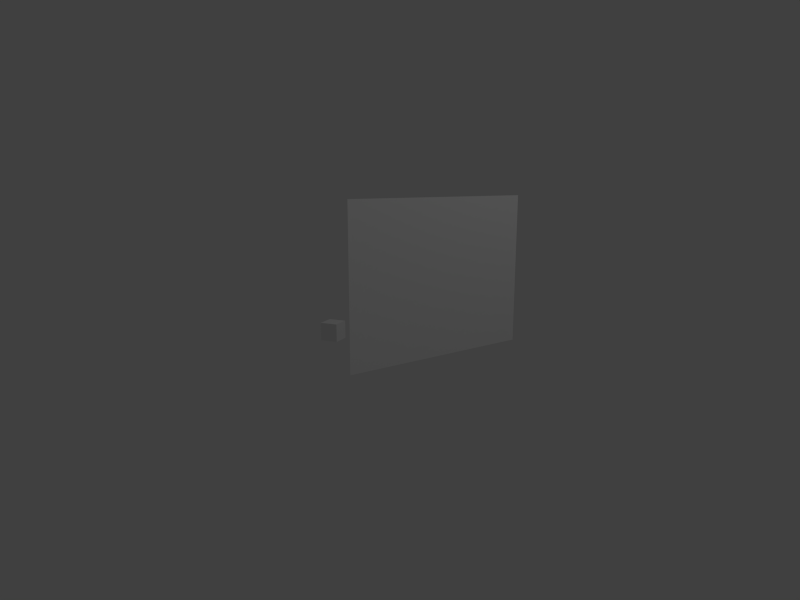 # Source: running-bge-quads-16x12.blend  (saved by Blender 2.74.0; exported with 4.5.12 LTS)
import bpy
from mathutils import Matrix  # noqa: F401  (used for matrix-valued properties, if any)

bpy.ops.wm.read_factory_settings(use_empty=True)
scene = bpy.context.scene
scene.name = 'Scene'

# ---- collections
col_collection_1 = bpy.data.collections.new('Collection 1'); scene.collection.children.link(col_collection_1)
col_collection_2 = bpy.data.collections.new('Collection 2'); scene.collection.children.link(col_collection_2)
col_collection_2.hide_render = True
col_collection_2.hide_viewport = True
col_collection_3 = bpy.data.collections.new('Collection 3'); scene.collection.children.link(col_collection_3)
col_collection_3.hide_render = True
col_collection_3.hide_viewport = True
col_loneliness = bpy.data.collections.new('loneliness')  # instanced only; not linked into the scene

# ---- materials (node trees are filled in below, after node groups)
mat_video = bpy.data.materials.new('Video')
mat_video.alpha_threshold = 0.0
mat_video.use_transparent_shadow = False
mat_video.roughness = 0.5
mat_dummy_depth = bpy.data.materials.new('Dummy.Depth')
mat_dummy_depth.alpha_threshold = 0.0
mat_dummy_depth.use_transparent_shadow = False
mat_dummy_depth.roughness = 0.5
mat_dummy_rgb = bpy.data.materials.new('Dummy.RGB')
mat_dummy_rgb.alpha_threshold = 0.0
mat_dummy_rgb.use_transparent_shadow = False
mat_dummy_rgb.roughness = 0.5
mat_material_001 = bpy.data.materials.new('Material.001')
mat_material_001.alpha_threshold = 0.0
mat_material_001.use_transparent_shadow = False
mat_material_001.roughness = 0.5
mat_material_001.line_color = (0.0, 0.0, 0.0, 1.0)

# ---- material node trees

# ---- world
world_world = bpy.data.worlds.new('World'); scene.world = world_world
world_world.color = (0.05088, 0.05088, 0.05088)
world_world.use_sun_shadow = False
world_world.sun_shadow_jitter_overblur = 0.0
world_world.cycles.sampling_method = 'MANUAL'
world_world.cycles.sample_map_resolution = 256

# ---- cameras
cam_camera_001 = bpy.data.cameras.new('Camera.001')
cam_camera_001.clip_end = 100.0
cam_camera_001.lens = 24.17
cam_camera_001.sensor_width = 32.0
cam_camera_001.sensor_height = 18.0
cam_camera_001.ortho_scale = 7.314
cam_camera_001.lens_unit = 'FOV'
cam_camera_001.dof.focus_distance = 0.0
cam_camera_001.dof.aperture_fstop = 128.0
cam_camera = bpy.data.cameras.new('Camera')
cam_camera.clip_start = 0.5
cam_camera.clip_end = 4.5
cam_camera.lens = 24.17
cam_camera.sensor_width = 32.0
cam_camera.sensor_height = 18.0
cam_camera.ortho_scale = 7.314
cam_camera.lens_unit = 'FOV'
cam_camera.dof.focus_distance = 0.0
cam_camera.dof.aperture_fstop = 128.0

# ---- lights
light_lamp = bpy.data.lights.new('Lamp', 'POINT')
light_lamp.transmission_factor = 0.0
light_lamp.cutoff_distance = 30.0
light_lamp.energy = 100.0
light_lamp.shadow_buffer_clip_start = 1.001
light_lamp.shadow_soft_size = 0.1
light_lamp.shadow_maximum_resolution = 0.006
light_lamp.use_absolute_resolution = True
light_lamp.cycles.use_multiple_importance_sampling = False

# ---- meshes
me_pixel_plane_001 = bpy.data.meshes.new('Pixel Plane.001')
me_pixel_plane_001.from_pydata([(0.0625, 0.0, 0.0), (0.0, 0.0, 0.0), (0.0, 0.0625, 0.0), (0.0625, 0.0625, 0.0), (0.0625, 0.0625, 0.0), (0.0, 0.0625, 0.0), (0.0, 0.125, 0.0), (0.0625, 0.125, 0.0), (0.0625, 0.125, 0.0), (0.0, 0.125, 0.0), (0.0, 0.1875, 0.0), (0.0625, 0.1875, 0.0), (0.0625, 0.1875, 0.0), (0.0, 0.1875, 0.0), (0.0, 0.25, 0.0), (0.0625, 0.25, 0.0), (0.0625, 0.25, 0.0), (0.0, 0.25, 0.0), (0.0, 0.3125, 0.0), (0.0625, 0.3125, 0.0), (0.0625, 0.3125, 0.0), (0.0, 0.3125, 0.0), (0.0, 0.375, 0.0), (0.0625, 0.375, 0.0), (0.0625, 0.375, 0.0), (0.0, 0.375, 0.0), (0.0, 0.4375, 0.0), (0.0625, 0.4375, 0.0), (0.0625, 0.4375, 0.0), (0.0, 0.4375, 0.0), (0.0, 0.5, 0.0), (0.0625, 0.5, 0.0), (0.0625, 0.5, 0.0), (0.0, 0.5, 0.0), (0.0, 0.5625, 0.0), (0.0625, 0.5625, 0.0), (0.0625, 0.5625, 0.0), (0.0, 0.5625, 0.0), (0.0, 0.625, 0.0), (0.0625, 0.625, 0.0), (0.0625, 0.625, 0.0), (0.0, 0.625, 0.0), (0.0, 0.6875, 0.0), (0.0625, 0.6875, 0.0), (0.0625, 0.6875, 0.0), (0.0, 0.6875, 0.0), (0.0, 0.75, 0.0), (0.0625, 0.75, 0.0), (0.125, 0.0, 0.0), (0.0625, 0.0, 0.0), (0.0625, 0.0625, 0.0), (0.125, 0.0625, 0.0), (0.125, 0.0625, 0.0), (0.0625, 0.0625, 0.0), (0.0625, 0.125, 0.0), (0.125, 0.125, 0.0), (0.125, 0.125, 0.0), (0.0625, 0.125, 0.0), (0.0625, 0.1875, 0.0), (0.125, 0.1875, 0.0), (0.125, 0.1875, 0.0), (0.0625, 0.1875, 0.0), (0.0625, 0.25, 0.0), (0.125, 0.25, 0.0), (0.125, 0.25, 0.0), (0.0625, 0.25, 0.0), (0.0625, 0.3125, 0.0), (0.125, 0.3125, 0.0), (0.125, 0.3125, 0.0), (0.0625, 0.3125, 0.0), (0.0625, 0.375, 0.0), (0.125, 0.375, 0.0), (0.125, 0.375, 0.0), (0.0625, 0.375, 0.0), (0.0625, 0.4375, 0.0), (0.125, 0.4375, 0.0), (0.125, 0.4375, 0.0), (0.0625, 0.4375, 0.0), (0.0625, 0.5, 0.0), (0.125, 0.5, 0.0), (0.125, 0.5, 0.0), (0.0625, 0.5, 0.0), (0.0625, 0.5625, 0.0), (0.125, 0.5625, 0.0), (0.125, 0.5625, 0.0), (0.0625, 0.5625, 0.0), (0.0625, 0.625, 0.0), (0.125, 0.625, 0.0), (0.125, 0.625, 0.0), (0.0625, 0.625, 0.0), (0.0625, 0.6875, 0.0), (0.125, 0.6875, 0.0), (0.125, 0.6875, 0.0), (0.0625, 0.6875, 0.0), (0.0625, 0.75, 0.0), (0.125, 0.75, 0.0), (0.1875, 0.0, 0.0), (0.125, 0.0, 0.0), (0.125, 0.0625, 0.0), (0.1875, 0.0625, 0.0), (0.1875, 0.0625, 0.0), (0.125, 0.0625, 0.0), (0.125, 0.125, 0.0), (0.1875, 0.125, 0.0), (0.1875, 0.125, 0.0), (0.125, 0.125, 0.0), (0.125, 0.1875, 0.0), (0.1875, 0.1875, 0.0), (0.1875, 0.1875, 0.0), (0.125, 0.1875, 0.0), (0.125, 0.25, 0.0), (0.1875, 0.25, 0.0), (0.1875, 0.25, 0.0), (0.125, 0.25, 0.0), (0.125, 0.3125, 0.0), (0.1875, 0.3125, 0.0), (0.1875, 0.3125, 0.0), (0.125, 0.3125, 0.0), (0.125, 0.375, 0.0), (0.1875, 0.375, 0.0), (0.1875, 0.375, 0.0), (0.125, 0.375, 0.0), (0.125, 0.4375, 0.0), (0.1875, 0.4375, 0.0), (0.1875, 0.4375, 0.0), (0.125, 0.4375, 0.0), (0.125, 0.5, 0.0), (0.1875, 0.5, 0.0), (0.1875, 0.5, 0.0), (0.125, 0.5, 0.0), (0.125, 0.5625, 0.0), (0.1875, 0.5625, 0.0), (0.1875, 0.5625, 0.0), (0.125, 0.5625, 0.0), (0.125, 0.625, 0.0), (0.1875, 0.625, 0.0), (0.1875, 0.625, 0.0), (0.125, 0.625, 0.0), (0.125, 0.6875, 0.0), (0.1875, 0.6875, 0.0), (0.1875, 0.6875, 0.0), (0.125, 0.6875, 0.0), (0.125, 0.75, 0.0), (0.1875, 0.75, 0.0), (0.25, 0.0, 0.0), (0.1875, 0.0, 0.0), (0.1875, 0.0625, 0.0), (0.25, 0.0625, 0.0), (0.25, 0.0625, 0.0), (0.1875, 0.0625, 0.0), (0.1875, 0.125, 0.0), (0.25, 0.125, 0.0), (0.25, 0.125, 0.0), (0.1875, 0.125, 0.0), (0.1875, 0.1875, 0.0), (0.25, 0.1875, 0.0), (0.25, 0.1875, 0.0), (0.1875, 0.1875, 0.0), (0.1875, 0.25, 0.0), (0.25, 0.25, 0.0), (0.25, 0.25, 0.0), (0.1875, 0.25, 0.0), (0.1875, 0.3125, 0.0), (0.25, 0.3125, 0.0), (0.25, 0.3125, 0.0), (0.1875, 0.3125, 0.0), (0.1875, 0.375, 0.0), (0.25, 0.375, 0.0), (0.25, 0.375, 0.0), (0.1875, 0.375, 0.0), (0.1875, 0.4375, 0.0), (0.25, 0.4375, 0.0), (0.25, 0.4375, 0.0), (0.1875, 0.4375, 0.0), (0.1875, 0.5, 0.0), (0.25, 0.5, 0.0), (0.25, 0.5, 0.0), (0.1875, 0.5, 0.0), (0.1875, 0.5625, 0.0), (0.25, 0.5625, 0.0), (0.25, 0.5625, 0.0), (0.1875, 0.5625, 0.0), (0.1875, 0.625, 0.0), (0.25, 0.625, 0.0), (0.25, 0.625, 0.0), (0.1875, 0.625, 0.0), (0.1875, 0.6875, 0.0), (0.25, 0.6875, 0.0), (0.25, 0.6875, 0.0), (0.1875, 0.6875, 0.0), (0.1875, 0.75, 0.0), (0.25, 0.75, 0.0), (0.3125, 0.0, 0.0), (0.25, 0.0, 0.0), (0.25, 0.0625, 0.0), (0.3125, 0.0625, 0.0), (0.3125, 0.0625, 0.0), (0.25, 0.0625, 0.0), (0.25, 0.125, 0.0), (0.3125, 0.125, 0.0), (0.3125, 0.125, 0.0), (0.25, 0.125, 0.0), (0.25, 0.1875, 0.0), (0.3125, 0.1875, 0.0), (0.3125, 0.1875, 0.0), (0.25, 0.1875, 0.0), (0.25, 0.25, 0.0), (0.3125, 0.25, 0.0), (0.3125, 0.25, 0.0), (0.25, 0.25, 0.0), (0.25, 0.3125, 0.0), (0.3125, 0.3125, 0.0), (0.3125, 0.3125, 0.0), (0.25, 0.3125, 0.0), (0.25, 0.375, 0.0), (0.3125, 0.375, 0.0), (0.3125, 0.375, 0.0), (0.25, 0.375, 0.0), (0.25, 0.4375, 0.0), (0.3125, 0.4375, 0.0), (0.3125, 0.4375, 0.0), (0.25, 0.4375, 0.0), (0.25, 0.5, 0.0), (0.3125, 0.5, 0.0), (0.3125, 0.5, 0.0), (0.25, 0.5, 0.0), (0.25, 0.5625, 0.0), (0.3125, 0.5625, 0.0), (0.3125, 0.5625, 0.0), (0.25, 0.5625, 0.0), (0.25, 0.625, 0.0), (0.3125, 0.625, 0.0), (0.3125, 0.625, 0.0), (0.25, 0.625, 0.0), (0.25, 0.6875, 0.0), (0.3125, 0.6875, 0.0), (0.3125, 0.6875, 0.0), (0.25, 0.6875, 0.0), (0.25, 0.75, 0.0), (0.3125, 0.75, 0.0), (0.375, 0.0, 0.0), (0.3125, 0.0, 0.0), (0.3125, 0.0625, 0.0), (0.375, 0.0625, 0.0), (0.375, 0.0625, 0.0), (0.3125, 0.0625, 0.0), (0.3125, 0.125, 0.0), (0.375, 0.125, 0.0), (0.375, 0.125, 0.0), (0.3125, 0.125, 0.0), (0.3125, 0.1875, 0.0), (0.375, 0.1875, 0.0), (0.375, 0.1875, 0.0), (0.3125, 0.1875, 0.0), (0.3125, 0.25, 0.0), (0.375, 0.25, 0.0), (0.375, 0.25, 0.0), (0.3125, 0.25, 0.0), (0.3125, 0.3125, 0.0), (0.375, 0.3125, 0.0), (0.375, 0.3125, 0.0), (0.3125, 0.3125, 0.0), (0.3125, 0.375, 0.0), (0.375, 0.375, 0.0), (0.375, 0.375, 0.0), (0.3125, 0.375, 0.0), (0.3125, 0.4375, 0.0), (0.375, 0.4375, 0.0), (0.375, 0.4375, 0.0), (0.3125, 0.4375, 0.0), (0.3125, 0.5, 0.0), (0.375, 0.5, 0.0), (0.375, 0.5, 0.0), (0.3125, 0.5, 0.0), (0.3125, 0.5625, 0.0), (0.375, 0.5625, 0.0), (0.375, 0.5625, 0.0), (0.3125, 0.5625, 0.0), (0.3125, 0.625, 0.0), (0.375, 0.625, 0.0), (0.375, 0.625, 0.0), (0.3125, 0.625, 0.0), (0.3125, 0.6875, 0.0), (0.375, 0.6875, 0.0), (0.375, 0.6875, 0.0), (0.3125, 0.6875, 0.0), (0.3125, 0.75, 0.0), (0.375, 0.75, 0.0), (0.4375, 0.0, 0.0), (0.375, 0.0, 0.0), (0.375, 0.0625, 0.0), (0.4375, 0.0625, 0.0), (0.4375, 0.0625, 0.0), (0.375, 0.0625, 0.0), (0.375, 0.125, 0.0), (0.4375, 0.125, 0.0), (0.4375, 0.125, 0.0), (0.375, 0.125, 0.0), (0.375, 0.1875, 0.0), (0.4375, 0.1875, 0.0), (0.4375, 0.1875, 0.0), (0.375, 0.1875, 0.0), (0.375, 0.25, 0.0), (0.4375, 0.25, 0.0), (0.4375, 0.25, 0.0), (0.375, 0.25, 0.0), (0.375, 0.3125, 0.0), (0.4375, 0.3125, 0.0), (0.4375, 0.3125, 0.0), (0.375, 0.3125, 0.0), (0.375, 0.375, 0.0), (0.4375, 0.375, 0.0), (0.4375, 0.375, 0.0), (0.375, 0.375, 0.0), (0.375, 0.4375, 0.0), (0.4375, 0.4375, 0.0), (0.4375, 0.4375, 0.0), (0.375, 0.4375, 0.0), (0.375, 0.5, 0.0), (0.4375, 0.5, 0.0), (0.4375, 0.5, 0.0), (0.375, 0.5, 0.0), (0.375, 0.5625, 0.0), (0.4375, 0.5625, 0.0), (0.4375, 0.5625, 0.0), (0.375, 0.5625, 0.0), (0.375, 0.625, 0.0), (0.4375, 0.625, 0.0), (0.4375, 0.625, 0.0), (0.375, 0.625, 0.0), (0.375, 0.6875, 0.0), (0.4375, 0.6875, 0.0), (0.4375, 0.6875, 0.0), (0.375, 0.6875, 0.0), (0.375, 0.75, 0.0), (0.4375, 0.75, 0.0), (0.5, 0.0, 0.0), (0.4375, 0.0, 0.0), (0.4375, 0.0625, 0.0), (0.5, 0.0625, 0.0), (0.5, 0.0625, 0.0), (0.4375, 0.0625, 0.0), (0.4375, 0.125, 0.0), (0.5, 0.125, 0.0), (0.5, 0.125, 0.0), (0.4375, 0.125, 0.0), (0.4375, 0.1875, 0.0), (0.5, 0.1875, 0.0), (0.5, 0.1875, 0.0), (0.4375, 0.1875, 0.0), (0.4375, 0.25, 0.0), (0.5, 0.25, 0.0), (0.5, 0.25, 0.0), (0.4375, 0.25, 0.0), (0.4375, 0.3125, 0.0), (0.5, 0.3125, 0.0), (0.5, 0.3125, 0.0), (0.4375, 0.3125, 0.0), (0.4375, 0.375, 0.0), (0.5, 0.375, 0.0), (0.5, 0.375, 0.0), (0.4375, 0.375, 0.0), (0.4375, 0.4375, 0.0), (0.5, 0.4375, 0.0), (0.5, 0.4375, 0.0), (0.4375, 0.4375, 0.0), (0.4375, 0.5, 0.0), (0.5, 0.5, 0.0), (0.5, 0.5, 0.0), (0.4375, 0.5, 0.0), (0.4375, 0.5625, 0.0), (0.5, 0.5625, 0.0), (0.5, 0.5625, 0.0), (0.4375, 0.5625, 0.0), (0.4375, 0.625, 0.0), (0.5, 0.625, 0.0), (0.5, 0.625, 0.0), (0.4375, 0.625, 0.0), (0.4375, 0.6875, 0.0), (0.5, 0.6875, 0.0), (0.5, 0.6875, 0.0), (0.4375, 0.6875, 0.0), (0.4375, 0.75, 0.0), (0.5, 0.75, 0.0), (0.5625, 0.0, 0.0), (0.5, 0.0, 0.0), (0.5, 0.0625, 0.0), (0.5625, 0.0625, 0.0), (0.5625, 0.0625, 0.0), (0.5, 0.0625, 0.0), (0.5, 0.125, 0.0), (0.5625, 0.125, 0.0), (0.5625, 0.125, 0.0), (0.5, 0.125, 0.0), (0.5, 0.1875, 0.0), (0.5625, 0.1875, 0.0), (0.5625, 0.1875, 0.0), (0.5, 0.1875, 0.0), (0.5, 0.25, 0.0), (0.5625, 0.25, 0.0), (0.5625, 0.25, 0.0), (0.5, 0.25, 0.0), (0.5, 0.3125, 0.0), (0.5625, 0.3125, 0.0), (0.5625, 0.3125, 0.0), (0.5, 0.3125, 0.0), (0.5, 0.375, 0.0), (0.5625, 0.375, 0.0), (0.5625, 0.375, 0.0), (0.5, 0.375, 0.0), (0.5, 0.4375, 0.0), (0.5625, 0.4375, 0.0), (0.5625, 0.4375, 0.0), (0.5, 0.4375, 0.0), (0.5, 0.5, 0.0), (0.5625, 0.5, 0.0), (0.5625, 0.5, 0.0), (0.5, 0.5, 0.0), (0.5, 0.5625, 0.0), (0.5625, 0.5625, 0.0), (0.5625, 0.5625, 0.0), (0.5, 0.5625, 0.0), (0.5, 0.625, 0.0), (0.5625, 0.625, 0.0), (0.5625, 0.625, 0.0), (0.5, 0.625, 0.0), (0.5, 0.6875, 0.0), (0.5625, 0.6875, 0.0), (0.5625, 0.6875, 0.0), (0.5, 0.6875, 0.0), (0.5, 0.75, 0.0), (0.5625, 0.75, 0.0), (0.625, 0.0, 0.0), (0.5625, 0.0, 0.0), (0.5625, 0.0625, 0.0), (0.625, 0.0625, 0.0), (0.625, 0.0625, 0.0), (0.5625, 0.0625, 0.0), (0.5625, 0.125, 0.0), (0.625, 0.125, 0.0), (0.625, 0.125, 0.0), (0.5625, 0.125, 0.0), (0.5625, 0.1875, 0.0), (0.625, 0.1875, 0.0), (0.625, 0.1875, 0.0), (0.5625, 0.1875, 0.0), (0.5625, 0.25, 0.0), (0.625, 0.25, 0.0), (0.625, 0.25, 0.0), (0.5625, 0.25, 0.0), (0.5625, 0.3125, 0.0), (0.625, 0.3125, 0.0), (0.625, 0.3125, 0.0), (0.5625, 0.3125, 0.0), (0.5625, 0.375, 0.0), (0.625, 0.375, 0.0), (0.625, 0.375, 0.0), (0.5625, 0.375, 0.0), (0.5625, 0.4375, 0.0), (0.625, 0.4375, 0.0), (0.625, 0.4375, 0.0), (0.5625, 0.4375, 0.0), (0.5625, 0.5, 0.0), (0.625, 0.5, 0.0), (0.625, 0.5, 0.0), (0.5625, 0.5, 0.0), (0.5625, 0.5625, 0.0), (0.625, 0.5625, 0.0), (0.625, 0.5625, 0.0), (0.5625, 0.5625, 0.0), (0.5625, 0.625, 0.0), (0.625, 0.625, 0.0), (0.625, 0.625, 0.0), (0.5625, 0.625, 0.0), (0.5625, 0.6875, 0.0), (0.625, 0.6875, 0.0), (0.625, 0.6875, 0.0), (0.5625, 0.6875, 0.0), (0.5625, 0.75, 0.0), (0.625, 0.75, 0.0), (0.6875, 0.0, 0.0), (0.625, 0.0, 0.0), (0.625, 0.0625, 0.0), (0.6875, 0.0625, 0.0), (0.6875, 0.0625, 0.0), (0.625, 0.0625, 0.0), (0.625, 0.125, 0.0), (0.6875, 0.125, 0.0), (0.6875, 0.125, 0.0), (0.625, 0.125, 0.0), (0.625, 0.1875, 0.0), (0.6875, 0.1875, 0.0), (0.6875, 0.1875, 0.0), (0.625, 0.1875, 0.0), (0.625, 0.25, 0.0), (0.6875, 0.25, 0.0), (0.6875, 0.25, 0.0), (0.625, 0.25, 0.0), (0.625, 0.3125, 0.0), (0.6875, 0.3125, 0.0), (0.6875, 0.3125, 0.0), (0.625, 0.3125, 0.0), (0.625, 0.375, 0.0), (0.6875, 0.375, 0.0), (0.6875, 0.375, 0.0), (0.625, 0.375, 0.0), (0.625, 0.4375, 0.0), (0.6875, 0.4375, 0.0), (0.6875, 0.4375, 0.0), (0.625, 0.4375, 0.0), (0.625, 0.5, 0.0), (0.6875, 0.5, 0.0), (0.6875, 0.5, 0.0), (0.625, 0.5, 0.0), (0.625, 0.5625, 0.0), (0.6875, 0.5625, 0.0), (0.6875, 0.5625, 0.0), (0.625, 0.5625, 0.0), (0.625, 0.625, 0.0), (0.6875, 0.625, 0.0), (0.6875, 0.625, 0.0), (0.625, 0.625, 0.0), (0.625, 0.6875, 0.0), (0.6875, 0.6875, 0.0), (0.6875, 0.6875, 0.0), (0.625, 0.6875, 0.0), (0.625, 0.75, 0.0), (0.6875, 0.75, 0.0), (0.75, 0.0, 0.0), (0.6875, 0.0, 0.0), (0.6875, 0.0625, 0.0), (0.75, 0.0625, 0.0), (0.75, 0.0625, 0.0), (0.6875, 0.0625, 0.0), (0.6875, 0.125, 0.0), (0.75, 0.125, 0.0), (0.75, 0.125, 0.0), (0.6875, 0.125, 0.0), (0.6875, 0.1875, 0.0), (0.75, 0.1875, 0.0), (0.75, 0.1875, 0.0), (0.6875, 0.1875, 0.0), (0.6875, 0.25, 0.0), (0.75, 0.25, 0.0), (0.75, 0.25, 0.0), (0.6875, 0.25, 0.0), (0.6875, 0.3125, 0.0), (0.75, 0.3125, 0.0), (0.75, 0.3125, 0.0), (0.6875, 0.3125, 0.0), (0.6875, 0.375, 0.0), (0.75, 0.375, 0.0), (0.75, 0.375, 0.0), (0.6875, 0.375, 0.0), (0.6875, 0.4375, 0.0), (0.75, 0.4375, 0.0), (0.75, 0.4375, 0.0), (0.6875, 0.4375, 0.0), (0.6875, 0.5, 0.0), (0.75, 0.5, 0.0), (0.75, 0.5, 0.0), (0.6875, 0.5, 0.0), (0.6875, 0.5625, 0.0), (0.75, 0.5625, 0.0), (0.75, 0.5625, 0.0), (0.6875, 0.5625, 0.0), (0.6875, 0.625, 0.0), (0.75, 0.625, 0.0), (0.75, 0.625, 0.0), (0.6875, 0.625, 0.0), (0.6875, 0.6875, 0.0), (0.75, 0.6875, 0.0), (0.75, 0.6875, 0.0), (0.6875, 0.6875, 0.0), (0.6875, 0.75, 0.0), (0.75, 0.75, 0.0), (0.8125, 0.0, 0.0), (0.75, 0.0, 0.0), (0.75, 0.0625, 0.0), (0.8125, 0.0625, 0.0), (0.8125, 0.0625, 0.0), (0.75, 0.0625, 0.0), (0.75, 0.125, 0.0), (0.8125, 0.125, 0.0), (0.8125, 0.125, 0.0), (0.75, 0.125, 0.0), (0.75, 0.1875, 0.0), (0.8125, 0.1875, 0.0), (0.8125, 0.1875, 0.0), (0.75, 0.1875, 0.0), (0.75, 0.25, 0.0), (0.8125, 0.25, 0.0), (0.8125, 0.25, 0.0), (0.75, 0.25, 0.0), (0.75, 0.3125, 0.0), (0.8125, 0.3125, 0.0), (0.8125, 0.3125, 0.0), (0.75, 0.3125, 0.0), (0.75, 0.375, 0.0), (0.8125, 0.375, 0.0), (0.8125, 0.375, 0.0), (0.75, 0.375, 0.0), (0.75, 0.4375, 0.0), (0.8125, 0.4375, 0.0), (0.8125, 0.4375, 0.0), (0.75, 0.4375, 0.0), (0.75, 0.5, 0.0), (0.8125, 0.5, 0.0), (0.8125, 0.5, 0.0), (0.75, 0.5, 0.0), (0.75, 0.5625, 0.0), (0.8125, 0.5625, 0.0), (0.8125, 0.5625, 0.0), (0.75, 0.5625, 0.0), (0.75, 0.625, 0.0), (0.8125, 0.625, 0.0), (0.8125, 0.625, 0.0), (0.75, 0.625, 0.0), (0.75, 0.6875, 0.0), (0.8125, 0.6875, 0.0), (0.8125, 0.6875, 0.0), (0.75, 0.6875, 0.0), (0.75, 0.75, 0.0), (0.8125, 0.75, 0.0), (0.875, 0.0, 0.0), (0.8125, 0.0, 0.0), (0.8125, 0.0625, 0.0), (0.875, 0.0625, 0.0), (0.875, 0.0625, 0.0), (0.8125, 0.0625, 0.0), (0.8125, 0.125, 0.0), (0.875, 0.125, 0.0), (0.875, 0.125, 0.0), (0.8125, 0.125, 0.0), (0.8125, 0.1875, 0.0), (0.875, 0.1875, 0.0), (0.875, 0.1875, 0.0), (0.8125, 0.1875, 0.0), (0.8125, 0.25, 0.0), (0.875, 0.25, 0.0), (0.875, 0.25, 0.0), (0.8125, 0.25, 0.0), (0.8125, 0.3125, 0.0), (0.875, 0.3125, 0.0), (0.875, 0.3125, 0.0), (0.8125, 0.3125, 0.0), (0.8125, 0.375, 0.0), (0.875, 0.375, 0.0), (0.875, 0.375, 0.0), (0.8125, 0.375, 0.0), (0.8125, 0.4375, 0.0), (0.875, 0.4375, 0.0), (0.875, 0.4375, 0.0), (0.8125, 0.4375, 0.0), (0.8125, 0.5, 0.0), (0.875, 0.5, 0.0), (0.875, 0.5, 0.0), (0.8125, 0.5, 0.0), (0.8125, 0.5625, 0.0), (0.875, 0.5625, 0.0), (0.875, 0.5625, 0.0), (0.8125, 0.5625, 0.0), (0.8125, 0.625, 0.0), (0.875, 0.625, 0.0), (0.875, 0.625, 0.0), (0.8125, 0.625, 0.0), (0.8125, 0.6875, 0.0), (0.875, 0.6875, 0.0), (0.875, 0.6875, 0.0), (0.8125, 0.6875, 0.0), (0.8125, 0.75, 0.0), (0.875, 0.75, 0.0), (0.9375, 0.0, 0.0), (0.875, 0.0, 0.0), (0.875, 0.0625, 0.0), (0.9375, 0.0625, 0.0), (0.9375, 0.0625, 0.0), (0.875, 0.0625, 0.0), (0.875, 0.125, 0.0), (0.9375, 0.125, 0.0), (0.9375, 0.125, 0.0), (0.875, 0.125, 0.0), (0.875, 0.1875, 0.0), (0.9375, 0.1875, 0.0), (0.9375, 0.1875, 0.0), (0.875, 0.1875, 0.0), (0.875, 0.25, 0.0), (0.9375, 0.25, 0.0), (0.9375, 0.25, 0.0), (0.875, 0.25, 0.0), (0.875, 0.3125, 0.0), (0.9375, 0.3125, 0.0), (0.9375, 0.3125, 0.0), (0.875, 0.3125, 0.0), (0.875, 0.375, 0.0), (0.9375, 0.375, 0.0), (0.9375, 0.375, 0.0), (0.875, 0.375, 0.0), (0.875, 0.4375, 0.0), (0.9375, 0.4375, 0.0), (0.9375, 0.4375, 0.0), (0.875, 0.4375, 0.0), (0.875, 0.5, 0.0), (0.9375, 0.5, 0.0), (0.9375, 0.5, 0.0), (0.875, 0.5, 0.0), (0.875, 0.5625, 0.0), (0.9375, 0.5625, 0.0), (0.9375, 0.5625, 0.0), (0.875, 0.5625, 0.0), (0.875, 0.625, 0.0), (0.9375, 0.625, 0.0), (0.9375, 0.625, 0.0), (0.875, 0.625, 0.0), (0.875, 0.6875, 0.0), (0.9375, 0.6875, 0.0), (0.9375, 0.6875, 0.0), (0.875, 0.6875, 0.0), (0.875, 0.75, 0.0), (0.9375, 0.75, 0.0), (1.0, 0.0, 0.0), (0.9375, 0.0, 0.0), (0.9375, 0.0625, 0.0), (1.0, 0.0625, 0.0), (1.0, 0.0625, 0.0), (0.9375, 0.0625, 0.0), (0.9375, 0.125, 0.0), (1.0, 0.125, 0.0), (1.0, 0.125, 0.0), (0.9375, 0.125, 0.0), (0.9375, 0.1875, 0.0), (1.0, 0.1875, 0.0), (1.0, 0.1875, 0.0), (0.9375, 0.1875, 0.0), (0.9375, 0.25, 0.0), (1.0, 0.25, 0.0), (1.0, 0.25, 0.0), (0.9375, 0.25, 0.0), (0.9375, 0.3125, 0.0), (1.0, 0.3125, 0.0), (1.0, 0.3125, 0.0), (0.9375, 0.3125, 0.0), (0.9375, 0.375, 0.0), (1.0, 0.375, 0.0), (1.0, 0.375, 0.0), (0.9375, 0.375, 0.0), (0.9375, 0.4375, 0.0), (1.0, 0.4375, 0.0), (1.0, 0.4375, 0.0), (0.9375, 0.4375, 0.0), (0.9375, 0.5, 0.0), (1.0, 0.5, 0.0), (1.0, 0.5, 0.0), (0.9375, 0.5, 0.0), (0.9375, 0.5625, 0.0), (1.0, 0.5625, 0.0), (1.0, 0.5625, 0.0), (0.9375, 0.5625, 0.0), (0.9375, 0.625, 0.0), (1.0, 0.625, 0.0), (1.0, 0.625, 0.0), (0.9375, 0.625, 0.0), (0.9375, 0.6875, 0.0), (1.0, 0.6875, 0.0), (1.0, 0.6875, 0.0), (0.9375, 0.6875, 0.0), (0.9375, 0.75, 0.0), (1.0, 0.75, 0.0)], [], [(0, 3, 2, 1), (4, 7, 6, 5), (8, 11, 10, 9), (12, 15, 14, 13), (16, 19, 18, 17), (20, 23, 22, 21), (24, 27, 26, 25), (28, 31, 30, 29), (32, 35, 34, 33), (36, 39, 38, 37), (40, 43, 42, 41), (44, 47, 46, 45), (48, 51, 50, 49), (52, 55, 54, 53), (56, 59, 58, 57), (60, 63, 62, 61), (64, 67, 66, 65), (68, 71, 70, 69), (72, 75, 74, 73), (76, 79, 78, 77), (80, 83, 82, 81), (84, 87, 86, 85), (88, 91, 90, 89), (92, 95, 94, 93), (96, 99, 98, 97), (100, 103, 102, 101), (104, 107, 106, 105), (108, 111, 110, 109), (112, 115, 114, 113), (116, 119, 118, 117), (120, 123, 122, 121), (124, 127, 126, 125), (128, 131, 130, 129), (132, 135, 134, 133), (136, 139, 138, 137), (140, 143, 142, 141), (144, 147, 146, 145), (148, 151, 150, 149), (152, 155, 154, 153), (156, 159, 158, 157), (160, 163, 162, 161), (164, 167, 166, 165), (168, 171, 170, 169), (172, 175, 174, 173), (176, 179, 178, 177), (180, 183, 182, 181), (184, 187, 186, 185), (188, 191, 190, 189), (192, 195, 194, 193), (196, 199, 198, 197), (200, 203, 202, 201), (204, 207, 206, 205), (208, 211, 210, 209), (212, 215, 214, 213), (216, 219, 218, 217), (220, 223, 222, 221), (224, 227, 226, 225), (228, 231, 230, 229), (232, 235, 234, 233), (236, 239, 238, 237), (240, 243, 242, 241), (244, 247, 246, 245), (248, 251, 250, 249), (252, 255, 254, 253), (256, 259, 258, 257), (260, 263, 262, 261), (264, 267, 266, 265), (268, 271, 270, 269), (272, 275, 274, 273), (276, 279, 278, 277), (280, 283, 282, 281), (284, 287, 286, 285), (288, 291, 290, 289), (292, 295, 294, 293), (296, 299, 298, 297), (300, 303, 302, 301), (304, 307, 306, 305), (308, 311, 310, 309), (312, 315, 314, 313), (316, 319, 318, 317), (320, 323, 322, 321), (324, 327, 326, 325), (328, 331, 330, 329), (332, 335, 334, 333), (336, 339, 338, 337), (340, 343, 342, 341), (344, 347, 346, 345), (348, 351, 350, 349), (352, 355, 354, 353), (356, 359, 358, 357), (360, 363, 362, 361), (364, 367, 366, 365), (368, 371, 370, 369), (372, 375, 374, 373), (376, 379, 378, 377), (380, 383, 382, 381), (384, 387, 386, 385), (388, 391, 390, 389), (392, 395, 394, 393), (396, 399, 398, 397), (400, 403, 402, 401), (404, 407, 406, 405), (408, 411, 410, 409), (412, 415, 414, 413), (416, 419, 418, 417), (420, 423, 422, 421), (424, 427, 426, 425), (428, 431, 430, 429), (432, 435, 434, 433), (436, 439, 438, 437), (440, 443, 442, 441), (444, 447, 446, 445), (448, 451, 450, 449), (452, 455, 454, 453), (456, 459, 458, 457), (460, 463, 462, 461), (464, 467, 466, 465), (468, 471, 470, 469), (472, 475, 474, 473), (476, 479, 478, 477), (480, 483, 482, 481), (484, 487, 486, 485), (488, 491, 490, 489), (492, 495, 494, 493), (496, 499, 498, 497), (500, 503, 502, 501), (504, 507, 506, 505), (508, 511, 510, 509), (512, 515, 514, 513), (516, 519, 518, 517), (520, 523, 522, 521), (524, 527, 526, 525), (528, 531, 530, 529), (532, 535, 534, 533), (536, 539, 538, 537), (540, 543, 542, 541), (544, 547, 546, 545), (548, 551, 550, 549), (552, 555, 554, 553), (556, 559, 558, 557), (560, 563, 562, 561), (564, 567, 566, 565), (568, 571, 570, 569), (572, 575, 574, 573), (576, 579, 578, 577), (580, 583, 582, 581), (584, 587, 586, 585), (588, 591, 590, 589), (592, 595, 594, 593), (596, 599, 598, 597), (600, 603, 602, 601), (604, 607, 606, 605), (608, 611, 610, 609), (612, 615, 614, 613), (616, 619, 618, 617), (620, 623, 622, 621), (624, 627, 626, 625), (628, 631, 630, 629), (632, 635, 634, 633), (636, 639, 638, 637), (640, 643, 642, 641), (644, 647, 646, 645), (648, 651, 650, 649), (652, 655, 654, 653), (656, 659, 658, 657), (660, 663, 662, 661), (664, 667, 666, 665), (668, 671, 670, 669), (672, 675, 674, 673), (676, 679, 678, 677), (680, 683, 682, 681), (684, 687, 686, 685), (688, 691, 690, 689), (692, 695, 694, 693), (696, 699, 698, 697), (700, 703, 702, 701), (704, 707, 706, 705), (708, 711, 710, 709), (712, 715, 714, 713), (716, 719, 718, 717), (720, 723, 722, 721), (724, 727, 726, 725), (728, 731, 730, 729), (732, 735, 734, 733), (736, 739, 738, 737), (740, 743, 742, 741), (744, 747, 746, 745), (748, 751, 750, 749), (752, 755, 754, 753), (756, 759, 758, 757), (760, 763, 762, 761), (764, 767, 766, 765)])
_uv = me_pixel_plane_001.uv_layers.new(name='UVMap')
_uv.uv.foreach_set('vector', [0.03125, 0.04167, 0.03125, 0.04167, 0.03125, 0.04167, 0.03125, 0.04167, 0.03125, 0.125, 0.03125, 0.125, 0.03125, 0.125, 0.03125, 0.125, 0.03125, 0.2083, 0.03125, 0.2083, 0.03125, 0.2083, 0.03125, 0.2083, 0.03125, 0.2917, 0.03125, 0.2917, 0.03125, 0.2917, 0.03125, 0.2917, 0.03125, 0.375, 0.03125, 0.375, 0.03125, 0.375, 0.03125, 0.375, 0.03125, 0.4583, 0.03125, 0.4583, 0.03125, 0.4583, 0.03125, 0.4583, 0.03125, 0.5417, 0.03125, 0.5417, 0.03125, 0.5417, 0.03125, 0.5417, 0.03125, 0.625, 0.03125, 0.625, 0.03125, 0.625, 0.03125, 0.625, 0.03125, 0.7083, 0.03125, 0.7083, 0.03125, 0.7083, 0.03125, 0.7083, 0.03125, 0.7917, 0.03125, 0.7917, 0.03125, 0.7917, 0.03125, 0.7917, 0.03125, 0.875, 0.03125, 0.875, 0.03125, 0.875, 0.03125, 0.875, 0.03125, 0.9583, 0.03125, 0.9583, 0.03125, 0.9583, 0.03125, 0.9583, 0.09375, 0.04167, 0.09375, 0.04167, 0.09375, 0.04167, 0.09375, 0.04167, 0.09375, 0.125, 0.09375, 0.125, 0.09375, 0.125, 0.09375, 0.125, 0.09375, 0.2083, 0.09375, 0.2083, 0.09375, 0.2083, 0.09375, 0.2083, 0.09375, 0.2917, 0.09375, 0.2917, 0.09375, 0.2917, 0.09375, 0.2917, 0.09375, 0.375, 0.09375, 0.375, 0.09375, 0.375, 0.09375, 0.375, 0.09375, 0.4583, 0.09375, 0.4583, 0.09375, 0.4583, 0.09375, 0.4583, 0.09375, 0.5417, 0.09375, 0.5417, 0.09375, 0.5417, 0.09375, 0.5417, 0.09375, 0.625, 0.09375, 0.625, 0.09375, 0.625, 0.09375, 0.625, 0.09375, 0.7083, 0.09375, 0.7083, 0.09375, 0.7083, 0.09375, 0.7083, 0.09375, 0.7917, 0.09375, 0.7917, 0.09375, 0.7917, 0.09375, 0.7917, 0.09375, 0.875, 0.09375, 0.875, 0.09375, 0.875, 0.09375, 0.875, 0.09375, 0.9583, 0.09375, 0.9583, 0.09375, 0.9583, 0.09375, 0.9583, 0.1562, 0.04167, 0.1562, 0.04167, 0.1562, 0.04167, 0.1562, 0.04167, 0.1562, 0.125, 0.1562, 0.125, 0.1562, 0.125, 0.1562, 0.125, 0.1562, 0.2083, 0.1562, 0.2083, 0.1562, 0.2083, 0.1562, 0.2083, 0.1562, 0.2917, 0.1562, 0.2917, 0.1562, 0.2917, 0.1562, 0.2917, 0.1562, 0.375, 0.1562, 0.375, 0.1562, 0.375, 0.1562, 0.375, 0.1562, 0.4583, 0.1562, 0.4583, 0.1562, 0.4583, 0.1562, 0.4583, 0.1562, 0.5417, 0.1562, 0.5417, 0.1562, 0.5417, 0.1562, 0.5417, 0.1562, 0.625, 0.1562, 0.625, 0.1562, 0.625, 0.1562, 0.625, 0.1562, 0.7083, 0.1562, 0.7083, 0.1562, 0.7083, 0.1562, 0.7083, 0.1562, 0.7917, 0.1562, 0.7917, 0.1562, 0.7917, 0.1562, 0.7917, 0.1562, 0.875, 0.1562, 0.875, 0.1562, 0.875, 0.1562, 0.875, 0.1562, 0.9583, 0.1562, 0.9583, 0.1562, 0.9583, 0.1562, 0.9583, 0.2188, 0.04167, 0.2188, 0.04167, 0.2188, 0.04167, 0.2188, 0.04167, 0.2188, 0.125, 0.2188, 0.125, 0.2188, 0.125, 0.2188, 0.125, 0.2188, 0.2083, 0.2188, 0.2083, 0.2188, 0.2083, 0.2188, 0.2083, 0.2188, 0.2917, 0.2188, 0.2917, 0.2188, 0.2917, 0.2188, 0.2917, 0.2188, 0.375, 0.2188, 0.375, 0.2188, 0.375, 0.2188, 0.375, 0.2188, 0.4583, 0.2188, 0.4583, 0.2188, 0.4583, 0.2188, 0.4583, 0.2188, 0.5417, 0.2188, 0.5417, 0.2188, 0.5417, 0.2188, 0.5417, 0.2188, 0.625, 0.2188, 0.625, 0.2188, 0.625, 0.2188, 0.625, 0.2188, 0.7083, 0.2188, 0.7083, 0.2188, 0.7083, 0.2188, 0.7083, 0.2188, 0.7917, 0.2188, 0.7917, 0.2188, 0.7917, 0.2188, 0.7917, 0.2188, 0.875, 0.2188, 0.875, 0.2188, 0.875, 0.2188, 0.875, 0.2188, 0.9583, 0.2188, 0.9583, 0.2188, 0.9583, 0.2188, 0.9583, 0.2812, 0.04167, 0.2812, 0.04167, 0.2812, 0.04167, 0.2812, 0.04167, 0.2812, 0.125, 0.2812, 0.125, 0.2812, 0.125, 0.2812, 0.125, 0.2812, 0.2083, 0.2812, 0.2083, 0.2812, 0.2083, 0.2812, 0.2083, 0.2812, 0.2917, 0.2812, 0.2917, 0.2812, 0.2917, 0.2812, 0.2917, 0.2812, 0.375, 0.2812, 0.375, 0.2812, 0.375, 0.2812, 0.375, 0.2812, 0.4583, 0.2812, 0.4583, 0.2812, 0.4583, 0.2812, 0.4583, 0.2812, 0.5417, 0.2812, 0.5417, 0.2812, 0.5417, 0.2812, 0.5417, 0.2812, 0.625, 0.2812, 0.625, 0.2812, 0.625, 0.2812, 0.625, 0.2812, 0.7083, 0.2812, 0.7083, 0.2812, 0.7083, 0.2812, 0.7083, 0.2812, 0.7917, 0.2812, 0.7917, 0.2812, 0.7917, 0.2812, 0.7917, 0.2812, 0.875, 0.2812, 0.875, 0.2812, 0.875, 0.2812, 0.875, 0.2812, 0.9583, 0.2812, 0.9583, 0.2812, 0.9583, 0.2812, 0.9583, 0.3438, 0.04167, 0.3438, 0.04167, 0.3438, 0.04167, 0.3438, 0.04167, 0.3438, 0.125, 0.3438, 0.125, 0.3438, 0.125, 0.3438, 0.125, 0.3438, 0.2083, 0.3438, 0.2083, 0.3438, 0.2083, 0.3438, 0.2083, 0.3438, 0.2917, 0.3438, 0.2917, 0.3438, 0.2917, 0.3438, 0.2917, 0.3438, 0.375, 0.3438, 0.375, 0.3438, 0.375, 0.3438, 0.375, 0.3438, 0.4583, 0.3438, 0.4583, 0.3438, 0.4583, 0.3438, 0.4583, 0.3438, 0.5417, 0.3438, 0.5417, 0.3438, 0.5417, 0.3438, 0.5417, 0.3438, 0.625, 0.3438, 0.625, 0.3438, 0.625, 0.3438, 0.625, 0.3438, 0.7083, 0.3438, 0.7083, 0.3438, 0.7083, 0.3438, 0.7083, 0.3438, 0.7917, 0.3438, 0.7917, 0.3438, 0.7917, 0.3438, 0.7917, 0.3438, 0.875, 0.3438, 0.875, 0.3438, 0.875, 0.3438, 0.875, 0.3438, 0.9583, 0.3438, 0.9583, 0.3438, 0.9583, 0.3438, 0.9583, 0.4062, 0.04167, 0.4062, 0.04167, 0.4062, 0.04167, 0.4062, 0.04167, 0.4062, 0.125, 0.4062, 0.125, 0.4062, 0.125, 0.4062, 0.125, 0.4062, 0.2083, 0.4062, 0.2083, 0.4062, 0.2083, 0.4062, 0.2083, 0.4062, 0.2917, 0.4062, 0.2917, 0.4062, 0.2917, 0.4062, 0.2917, 0.4062, 0.375, 0.4062, 0.375, 0.4062, 0.375, 0.4062, 0.375, 0.4062, 0.4583, 0.4062, 0.4583, 0.4062, 0.4583, 0.4062, 0.4583, 0.4062, 0.5417, 0.4062, 0.5417, 0.4062, 0.5417, 0.4062, 0.5417, 0.4062, 0.625, 0.4062, 0.625, 0.4062, 0.625, 0.4062, 0.625, 0.4062, 0.7083, 0.4062, 0.7083, 0.4062, 0.7083, 0.4062, 0.7083, 0.4062, 0.7917, 0.4062, 0.7917, 0.4062, 0.7917, 0.4062, 0.7917, 0.4062, 0.875, 0.4062, 0.875, 0.4062, 0.875, 0.4062, 0.875, 0.4062, 0.9583, 0.4062, 0.9583, 0.4062, 0.9583, 0.4062, 0.9583, 0.4688, 0.04167, 0.4688, 0.04167, 0.4688, 0.04167, 0.4688, 0.04167, 0.4688, 0.125, 0.4688, 0.125, 0.4688, 0.125, 0.4688, 0.125, 0.4688, 0.2083, 0.4688, 0.2083, 0.4688, 0.2083, 0.4688, 0.2083, 0.4688, 0.2917, 0.4688, 0.2917, 0.4688, 0.2917, 0.4688, 0.2917, 0.4688, 0.375, 0.4688, 0.375, 0.4688, 0.375, 0.4688, 0.375, 0.4688, 0.4583, 0.4688, 0.4583, 0.4688, 0.4583, 0.4688, 0.4583, 0.4688, 0.5417, 0.4688, 0.5417, 0.4688, 0.5417, 0.4688, 0.5417, 0.4688, 0.625, 0.4688, 0.625, 0.4688, 0.625, 0.4688, 0.625, 0.4688, 0.7083, 0.4688, 0.7083, 0.4688, 0.7083, 0.4688, 0.7083, 0.4688, 0.7917, 0.4688, 0.7917, 0.4688, 0.7917, 0.4688, 0.7917, 0.4688, 0.875, 0.4688, 0.875, 0.4688, 0.875, 0.4688, 0.875, 0.4688, 0.9583, 0.4688, 0.9583, 0.4688, 0.9583, 0.4688, 0.9583, 0.5312, 0.04167, 0.5312, 0.04167, 0.5312, 0.04167, 0.5312, 0.04167, 0.5312, 0.125, 0.5312, 0.125, 0.5312, 0.125, 0.5312, 0.125, 0.5312, 0.2083, 0.5312, 0.2083, 0.5312, 0.2083, 0.5312, 0.2083, 0.5312, 0.2917, 0.5312, 0.2917, 0.5312, 0.2917, 0.5312, 0.2917, 0.5312, 0.375, 0.5312, 0.375, 0.5312, 0.375, 0.5312, 0.375, 0.5312, 0.4583, 0.5312, 0.4583, 0.5312, 0.4583, 0.5312, 0.4583, 0.5312, 0.5417, 0.5312, 0.5417, 0.5312, 0.5417, 0.5312, 0.5417, 0.5312, 0.625, 0.5312, 0.625, 0.5312, 0.625, 0.5312, 0.625, 0.5312, 0.7083, 0.5312, 0.7083, 0.5312, 0.7083, 0.5312, 0.7083, 0.5312, 0.7917, 0.5312, 0.7917, 0.5312, 0.7917, 0.5312, 0.7917, 0.5312, 0.875, 0.5312, 0.875, 0.5312, 0.875, 0.5312, 0.875, 0.5312, 0.9583, 0.5312, 0.9583, 0.5312, 0.9583, 0.5312, 0.9583, 0.5938, 0.04167, 0.5938, 0.04167, 0.5938, 0.04167, 0.5938, 0.04167, 0.5938, 0.125, 0.5938, 0.125, 0.5938, 0.125, 0.5938, 0.125, 0.5938, 0.2083, 0.5938, 0.2083, 0.5938, 0.2083, 0.5938, 0.2083, 0.5938, 0.2917, 0.5938, 0.2917, 0.5938, 0.2917, 0.5938, 0.2917, 0.5938, 0.375, 0.5938, 0.375, 0.5938, 0.375, 0.5938, 0.375, 0.5938, 0.4583, 0.5938, 0.4583, 0.5938, 0.4583, 0.5938, 0.4583, 0.5938, 0.5417, 0.5938, 0.5417, 0.5938, 0.5417, 0.5938, 0.5417, 0.5938, 0.625, 0.5938, 0.625, 0.5938, 0.625, 0.5938, 0.625, 0.5938, 0.7083, 0.5938, 0.7083, 0.5938, 0.7083, 0.5938, 0.7083, 0.5938, 0.7917, 0.5938, 0.7917, 0.5938, 0.7917, 0.5938, 0.7917, 0.5938, 0.875, 0.5938, 0.875, 0.5938, 0.875, 0.5938, 0.875, 0.5938, 0.9583, 0.5938, 0.9583, 0.5938, 0.9583, 0.5938, 0.9583, 0.6562, 0.04167, 0.6562, 0.04167, 0.6562, 0.04167, 0.6562, 0.04167, 0.6562, 0.125, 0.6562, 0.125, 0.6562, 0.125, 0.6562, 0.125, 0.6562, 0.2083, 0.6562, 0.2083, 0.6562, 0.2083, 0.6562, 0.2083, 0.6562, 0.2917, 0.6562, 0.2917, 0.6562, 0.2917, 0.6562, 0.2917, 0.6562, 0.375, 0.6562, 0.375, 0.6562, 0.375, 0.6562, 0.375, 0.6562, 0.4583, 0.6562, 0.4583, 0.6562, 0.4583, 0.6562, 0.4583, 0.6562, 0.5417, 0.6562, 0.5417, 0.6562, 0.5417, 0.6562, 0.5417, 0.6562, 0.625, 0.6562, 0.625, 0.6562, 0.625, 0.6562, 0.625, 0.6562, 0.7083, 0.6562, 0.7083, 0.6562, 0.7083, 0.6562, 0.7083, 0.6562, 0.7917, 0.6562, 0.7917, 0.6562, 0.7917, 0.6562, 0.7917, 0.6562, 0.875, 0.6562, 0.875, 0.6562, 0.875, 0.6562, 0.875, 0.6562, 0.9583, 0.6562, 0.9583, 0.6562, 0.9583, 0.6562, 0.9583, 0.7188, 0.04167, 0.7188, 0.04167, 0.7188, 0.04167, 0.7188, 0.04167, 0.7188, 0.125, 0.7188, 0.125, 0.7188, 0.125, 0.7188, 0.125, 0.7188, 0.2083, 0.7188, 0.2083, 0.7188, 0.2083, 0.7188, 0.2083, 0.7188, 0.2917, 0.7188, 0.2917, 0.7188, 0.2917, 0.7188, 0.2917, 0.7188, 0.375, 0.7188, 0.375, 0.7188, 0.375, 0.7188, 0.375, 0.7188, 0.4583, 0.7188, 0.4583, 0.7188, 0.4583, 0.7188, 0.4583, 0.7188, 0.5417, 0.7188, 0.5417, 0.7188, 0.5417, 0.7188, 0.5417, 0.7188, 0.625, 0.7188, 0.625, 0.7188, 0.625, 0.7188, 0.625, 0.7188, 0.7083, 0.7188, 0.7083, 0.7188, 0.7083, 0.7188, 0.7083, 0.7188, 0.7917, 0.7188, 0.7917, 0.7188, 0.7917, 0.7188, 0.7917, 0.7188, 0.875, 0.7188, 0.875, 0.7188, 0.875, 0.7188, 0.875, 0.7188, 0.9583, 0.7188, 0.9583, 0.7188, 0.9583, 0.7188, 0.9583, 0.7812, 0.04167, 0.7812, 0.04167, 0.7812, 0.04167, 0.7812, 0.04167, 0.7812, 0.125, 0.7812, 0.125, 0.7812, 0.125, 0.7812, 0.125, 0.7812, 0.2083, 0.7812, 0.2083, 0.7812, 0.2083, 0.7812, 0.2083, 0.7812, 0.2917, 0.7812, 0.2917, 0.7812, 0.2917, 0.7812, 0.2917, 0.7812, 0.375, 0.7812, 0.375, 0.7812, 0.375, 0.7812, 0.375, 0.7812, 0.4583, 0.7812, 0.4583, 0.7812, 0.4583, 0.7812, 0.4583, 0.7812, 0.5417, 0.7812, 0.5417, 0.7812, 0.5417, 0.7812, 0.5417, 0.7812, 0.625, 0.7812, 0.625, 0.7812, 0.625, 0.7812, 0.625, 0.7812, 0.7083, 0.7812, 0.7083, 0.7812, 0.7083, 0.7812, 0.7083, 0.7812, 0.7917, 0.7812, 0.7917, 0.7812, 0.7917, 0.7812, 0.7917, 0.7812, 0.875, 0.7812, 0.875, 0.7812, 0.875, 0.7812, 0.875, 0.7812, 0.9583, 0.7812, 0.9583, 0.7812, 0.9583, 0.7812, 0.9583, 0.8438, 0.04167, 0.8438, 0.04167, 0.8438, 0.04167, 0.8438, 0.04167, 0.8438, 0.125, 0.8438, 0.125, 0.8438, 0.125, 0.8438, 0.125, 0.8438, 0.2083, 0.8438, 0.2083, 0.8438, 0.2083, 0.8438, 0.2083, 0.8438, 0.2917, 0.8438, 0.2917, 0.8438, 0.2917, 0.8438, 0.2917, 0.8438, 0.375, 0.8438, 0.375, 0.8438, 0.375, 0.8438, 0.375, 0.8438, 0.4583, 0.8438, 0.4583, 0.8438, 0.4583, 0.8438, 0.4583, 0.8438, 0.5417, 0.8438, 0.5417, 0.8438, 0.5417, 0.8438, 0.5417, 0.8438, 0.625, 0.8438, 0.625, 0.8438, 0.625, 0.8438, 0.625, 0.8438, 0.7083, 0.8438, 0.7083, 0.8438, 0.7083, 0.8438, 0.7083, 0.8438, 0.7917, 0.8438, 0.7917, 0.8438, 0.7917, 0.8438, 0.7917, 0.8438, 0.875, 0.8438, 0.875, 0.8438, 0.875, 0.8438, 0.875, 0.8438, 0.9583, 0.8438, 0.9583, 0.8438, 0.9583, 0.8438, 0.9583, 0.9062, 0.04167, 0.9062, 0.04167, 0.9062, 0.04167, 0.9062, 0.04167, 0.9062, 0.125, 0.9062, 0.125, 0.9062, 0.125, 0.9062, 0.125, 0.9062, 0.2083, 0.9062, 0.2083, 0.9062, 0.2083, 0.9062, 0.2083, 0.9062, 0.2917, 0.9062, 0.2917, 0.9062, 0.2917, 0.9062, 0.2917, 0.9062, 0.375, 0.9062, 0.375, 0.9062, 0.375, 0.9062, 0.375, 0.9062, 0.4583, 0.9062, 0.4583, 0.9062, 0.4583, 0.9062, 0.4583, 0.9062, 0.5417, 0.9062, 0.5417, 0.9062, 0.5417, 0.9062, 0.5417, 0.9062, 0.625, 0.9062, 0.625, 0.9062, 0.625, 0.9062, 0.625, 0.9062, 0.7083, 0.9062, 0.7083, 0.9062, 0.7083, 0.9062, 0.7083, 0.9062, 0.7917, 0.9062, 0.7917, 0.9062, 0.7917, 0.9062, 0.7917, 0.9062, 0.875, 0.9062, 0.875, 0.9062, 0.875, 0.9062, 0.875, 0.9062, 0.9583, 0.9062, 0.9583, 0.9062, 0.9583, 0.9062, 0.9583, 0.9688, 0.04167, 0.9688, 0.04167, 0.9688, 0.04167, 0.9688, 0.04167, 0.9688, 0.125, 0.9688, 0.125, 0.9688, 0.125, 0.9688, 0.125, 0.9688, 0.2083, 0.9688, 0.2083, 0.9688, 0.2083, 0.9688, 0.2083, 0.9688, 0.2917, 0.9688, 0.2917, 0.9688, 0.2917, 0.9688, 0.2917, 0.9688, 0.375, 0.9688, 0.375, 0.9688, 0.375, 0.9688, 0.375, 0.9688, 0.4583, 0.9688, 0.4583, 0.9688, 0.4583, 0.9688, 0.4583, 0.9688, 0.5417, 0.9688, 0.5417, 0.9688, 0.5417, 0.9688, 0.5417, 0.9688, 0.625, 0.9688, 0.625, 0.9688, 0.625, 0.9688, 0.625, 0.9688, 0.7083, 0.9688, 0.7083, 0.9688, 0.7083, 0.9688, 0.7083, 0.9688, 0.7917, 0.9688, 0.7917, 0.9688, 0.7917, 0.9688, 0.7917, 0.9688, 0.875, 0.9688, 0.875, 0.9688, 0.875, 0.9688, 0.875, 0.9688, 0.9583, 0.9688, 0.9583, 0.9688, 0.9583, 0.9688, 0.9583])
me_pixel_plane_001.materials.append(None)
me_pixel_plane_001.use_remesh_preserve_volume = False
me_pixel_plane_001.use_remesh_preserve_attributes = False
me_pixel_plane_001.use_mirror_vertex_groups = False
me_pixel_plane_001.update()
me_cube_001 = bpy.data.meshes.new('Cube.001')
me_cube_001.from_pydata([(-0.1, -0.1, -0.1), (-0.1, -0.1, 0.1), (-0.1, 0.1, -0.1), (-0.1, 0.1, 0.1), (0.1, -0.1, -0.1), (0.1, -0.1, 0.1), (0.1, 0.1, -0.1), (0.1, 0.1, 0.1)], [], [(1, 3, 2, 0), (3, 7, 6, 2), (7, 5, 4, 6), (5, 1, 0, 4), (0, 2, 6, 4), (5, 7, 3, 1)])
me_cube_001.use_remesh_preserve_volume = False
me_cube_001.use_remesh_preserve_attributes = False
me_cube_001.use_mirror_vertex_groups = False
me_cube_001.update()
me_plane_002 = bpy.data.meshes.new('Plane.002')
me_plane_002.from_pydata([(-1.0, -1.0, 0.0), (1.0, -1.0, 0.0), (-1.0, 1.0, 0.0), (1.0, 1.0, 0.0)], [], [(0, 1, 3, 2)])
_uv = me_plane_002.uv_layers.new(name='UVMap')
_uv.uv.foreach_set('vector', [0.0001, 9.998e-05, 0.9999, 9.998e-05, 0.9999, 0.9999, 9.998e-05, 0.9999])
me_plane_002.materials.append(mat_dummy_depth)
me_plane_002.use_remesh_preserve_volume = False
me_plane_002.use_remesh_preserve_attributes = False
me_plane_002.use_mirror_vertex_groups = False
me_plane_002.update()
me_plane_001 = bpy.data.meshes.new('Plane.001')
me_plane_001.from_pydata([(-1.0, -1.0, 0.0), (1.0, -1.0, 0.0), (-1.0, 1.0, 0.0), (1.0, 1.0, 0.0)], [], [(0, 1, 3, 2)])
_uv = me_plane_001.uv_layers.new(name='UVMap')
_uv.uv.foreach_set('vector', [0.0001, 9.998e-05, 0.9999, 9.998e-05, 0.9999, 0.9999, 9.998e-05, 0.9999])
me_plane_001.materials.append(mat_dummy_rgb)
me_plane_001.use_remesh_preserve_volume = False
me_plane_001.use_remesh_preserve_attributes = False
me_plane_001.use_mirror_vertex_groups = False
me_plane_001.update()
me_cube = bpy.data.meshes.new('Cube')
me_cube.from_pydata([(1.0, 1.0, -1.0), (1.0, -1.0, -1.0), (-1.0, -1.0, -1.0), (-1.0, 1.0, -1.0), (1.0, 1.0, 1.0), (1.0, -1.0, 1.0), (-1.0, -1.0, 1.0), (-1.0, 1.0, 1.0)], [(0, 1), (0, 3), (0, 4), (1, 2), (1, 5), (2, 3), (2, 6), (3, 7), (4, 5), (4, 7), (5, 6), (6, 7)], [])
me_cube.materials.append(mat_material_001)
me_cube.use_remesh_preserve_volume = False
me_cube.use_remesh_preserve_attributes = False
me_cube.use_mirror_vertex_groups = False
me_cube.update()

# ---- curves / text
cu_nurbspath = bpy.data.curves.new('NurbsPath', 'CURVE')
cu_nurbspath.dimensions = '3D'
_sp = cu_nurbspath.splines.new('NURBS'); _sp.points.add(6)
_sp.points.foreach_set('co', [-0.9649, 1.659, 0.0, 1.0, -0.05079, 1.236, 0.0, 1.0, -1.192e-07, 0.0, 0.0, 1.0, -5.96e-08, -1.0, 0.0, 1.0, 0.0, -2.0, 0.0, 1.0, -0.7279, -1.713, 0.0, 1.0, -1.507, -0.5127, 0.0, 1.0])
_sp.order_u = 5
_sp.order_v = 0
_sp.use_cyclic_u = True
cu_nurbspath.path_duration = 110
cu_nurbspath.use_path = True
cu_nurbspath.use_path_follow = True
cu_nurbspath.use_path_clamp = True
cu_nurbspath.bevel_resolution = 0
cu_nurbspath.eval_time = 88.0
cu_nurbspath.fill_mode = 'HALF'
arm_rig = bpy.data.armatures.new('rig')  # bones are not reproduced

# ---- objects
ob_image = bpy.data.objects.new('Image', me_pixel_plane_001)
ob_game = bpy.data.objects.new('Game', cam_camera_001)
ob_cube_001 = bpy.data.objects.new('Cube.001', me_cube_001)
ob_lamp = bpy.data.objects.new('Lamp', light_lamp)
ob_rgbd = bpy.data.objects.new('RGBD', cam_camera)
ob_dummy_depth = bpy.data.objects.new('Dummy.Depth', me_plane_002)
ob_dummy_rgb = bpy.data.objects.new('Dummy.RGB', me_plane_001)
ob_nurbspath = bpy.data.objects.new('NurbsPath', cu_nurbspath)
ob_loneliness_proxy = bpy.data.objects.new('loneliness_proxy', arm_rig)
ob_loneliness = bpy.data.objects.new('loneliness', None)
ob_cube = bpy.data.objects.new('Cube', me_cube)
ob_empty = bpy.data.objects.new('Empty', None)

# ---- transforms, parenting, visibility, modifiers, constraints
ob_image.location = (1.75, -1.15, 0.4028)
ob_image.rotation_euler = (1.571, 7.55e-08, 1.571)
ob_image.scale = (1.659, 1.659, 1.659)
ob_image.lineart.crease_threshold = 0.0
ob_image.material_slots[0].link = 'OBJECT'; ob_image.material_slots[0].material = mat_video
ob_game.location = (5.296, -3.301, 1.785)
ob_game.rotation_euler = (1.372, -0.0001332, 0.9398)
ob_game.lock_rotations_4d = False
ob_game.empty_display_type = 'ARROWS'
ob_game.color = (0.0, 0.0, 0.0, 0.0)
ob_game.display_type = 'WIRE'
ob_game.lineart.crease_threshold = 0.0
ob_cube_001.location = (-0.5, 0.0, 0.1)
ob_cube_001.rotation_euler = (0.0, -0.0, 0.5236)
ob_cube_001.lineart.crease_threshold = 0.0
ob_lamp.location = (4.076, 1.005, 5.904)
ob_lamp.rotation_euler = (0.6503, 0.05522, 1.866)
ob_lamp.lock_rotations_4d = False
ob_lamp.empty_display_type = 'ARROWS'
ob_lamp.color = (0.0, 0.0, 0.0, 0.0)
ob_lamp.lineart.crease_threshold = 0.0
ob_rgbd.location = (3.005, -0.318, 1.027)
ob_rgbd.rotation_euler = (1.571, -4.768e-07, 1.571)
ob_rgbd.lock_rotations_4d = False
ob_rgbd.empty_display_type = 'ARROWS'
ob_rgbd.color = (0.0, 0.0, 0.0, 0.0)
ob_rgbd.display_type = 'WIRE'
ob_rgbd.lineart.crease_threshold = 0.0
ob_dummy_depth.location = (8.485, 1.621, -0.3681)
ob_dummy_depth.lineart.crease_threshold = 0.0
ob_dummy_rgb.location = (5.485, 1.621, -0.3681)
ob_dummy_rgb.lineart.crease_threshold = 0.0
ob_nurbspath.location = (0.0, 0.0, 0.0)
ob_nurbspath.lineart.crease_threshold = 0.0
ob_loneliness_proxy.parent = ob_nurbspath
ob_loneliness_proxy.matrix_parent_inverse = Matrix(((-0.4201, -0.9075, 1.325e-07, 1.1), (0.9075, -0.4201, -1.396e-08, 1.573), (6.836e-08, 1.144e-07, 1.0, -1.239e-07), (0.0, 0.0, 0.0, 1.0)))
ob_loneliness_proxy.location = (-1.01, 1.68, 1.074)
ob_loneliness_proxy.rotation_euler = (9.844e-08, 1.19e-07, 0.9557)
ob_loneliness_proxy.display_type = 'WIRE'
ob_loneliness_proxy.lineart.crease_threshold = 0.0
ob_loneliness.location = (0.0, 0.0, 0.0)
ob_loneliness.empty_image_offset = (0.0, 0.0)
ob_loneliness.show_instancer_for_render = False
ob_loneliness.instance_type = 'COLLECTION'
ob_loneliness.lineart.crease_threshold = 0.0
ob_cube.location = (0.0, 0.0, 2.0)
ob_cube.scale = (2.0, 2.0, 2.0)
ob_cube.lock_rotations_4d = False
ob_cube.empty_display_type = 'ARROWS'
ob_cube.lineart.crease_threshold = 0.0
ob_empty.parent = ob_rgbd
ob_empty.matrix_parent_inverse = Matrix(((0.5937, 0.8047, -0.01081, -0.07035), (-0.01874, 0.02725, 0.9995, -1.086), (0.8045, -0.5931, 0.03125, -3.369), (0.0, 0.0, 0.0, 1.0)))
ob_empty.location = (2.732, -1.912, 1.19)
ob_empty.empty_display_type = 'SPHERE'
ob_empty.empty_display_size = 5.0
ob_empty.empty_image_offset = (0.0, 0.0)
ob_empty.lineart.crease_threshold = 0.0
ob_loneliness.instance_collection = col_loneliness

# ---- collection membership
col_collection_1.objects.link(ob_image)
col_collection_1.objects.link(ob_game)
col_collection_1.objects.link(ob_cube_001)
col_collection_1.objects.link(ob_lamp)
col_collection_1.objects.link(ob_rgbd)
col_collection_1.objects.link(ob_dummy_depth)
col_collection_1.objects.link(ob_dummy_rgb)
col_collection_2.objects.link(ob_nurbspath)
col_collection_2.objects.link(ob_loneliness_proxy)
col_collection_2.objects.link(ob_loneliness)
col_collection_3.objects.link(ob_cube)
col_collection_3.objects.link(ob_empty)

# ---- scene / render settings (as saved in the file)
scene.camera = ob_game
scene.frame_start = 1; scene.frame_end = 110; scene.frame_set(88)
scene.render.engine = 'BLENDER_EEVEE_NEXT'
scene.render.resolution_x = 640
scene.render.resolution_y = 480
scene.render.fps = 30
scene.render.dither_intensity = 0.0
scene.cycles.use_denoising = False
scene.cycles.samples = 10
scene.cycles.sampling_pattern = 'TABULATED_SOBOL'
scene.cycles.light_sampling_threshold = 0.0
scene.cycles.use_adaptive_sampling = False
scene.cycles.use_light_tree = False
scene.cycles.blur_glossy = 0.0
scene.cycles.pixel_filter_type = 'GAUSSIAN'
scene.cycles.sample_clamp_indirect = 0.0
scene.view_settings.view_transform = 'Standard'
bpy.context.view_layer.update()
